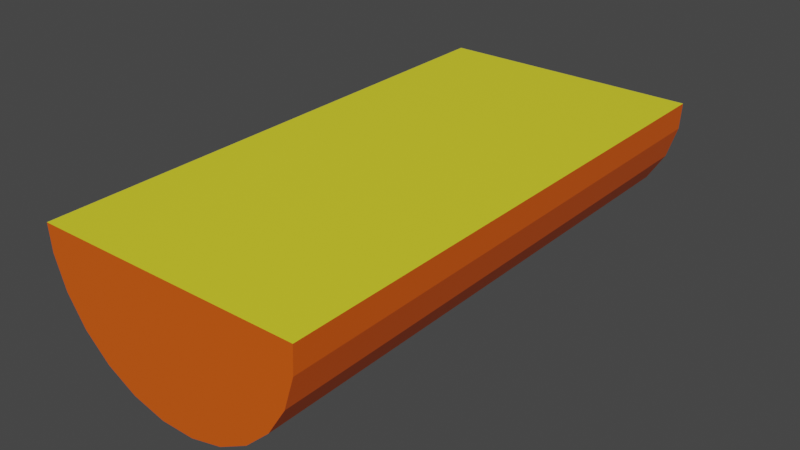 # Source: halfLog.blend  (saved by Blender 2.93.21; exported with 4.5.12 LTS)
import bpy
from mathutils import Matrix  # noqa: F401  (used for matrix-valued properties, if any)

bpy.ops.wm.read_factory_settings(use_empty=True)
scene = bpy.context.scene
scene.name = 'Scene'

# ---- collections
col_collection = bpy.data.collections.new('Collection'); scene.collection.children.link(col_collection)

# ---- materials (node trees are filled in below, after node groups)
mat_material_001 = bpy.data.materials.new('Material.001')
mat_material_001.use_transparent_shadow = False
mat_material_002 = bpy.data.materials.new('Material.002')
mat_material_002.use_transparent_shadow = False

# ---- material node trees
mat_material_001.use_nodes = True; mat_material_001.node_tree.nodes.clear()
_N = mat_material_001.node_tree.nodes; _L = mat_material_001.node_tree.links
n0 = _N.new('ShaderNodeBsdfPrincipled'); n0.name = 'Principled BSDF'; n0.location = (10, 300)
n0.distribution = 'GGX'
n0.subsurface_method = 'BURLEY'
n0.inputs[0].default_value = (0.8, 0.1091, 0.003468, 1.0)
n0.inputs[3].default_value = 1.45
n0.inputs[27].default_value = (0.0, 0.0, 0.0, 1.0)
n0.inputs[28].default_value = 1.0
n1 = _N.new('ShaderNodeOutputMaterial'); n1.name = 'Material Output'; n1.location = (300, 300)
_L.new(n0.outputs[0], n1.inputs[0])
n1.is_active_output = True
mat_material_002.use_nodes = True; mat_material_002.node_tree.nodes.clear()
_N = mat_material_002.node_tree.nodes; _L = mat_material_002.node_tree.links
n0 = _N.new('ShaderNodeBsdfPrincipled'); n0.name = 'Principled BSDF'; n0.location = (10, 300)
n0.distribution = 'GGX'
n0.subsurface_method = 'BURLEY'
n0.inputs[0].default_value = (0.8, 0.7499, 0.02687, 1.0)
n0.inputs[3].default_value = 1.45
n0.inputs[27].default_value = (0.0, 0.0, 0.0, 1.0)
n0.inputs[28].default_value = 1.0
n1 = _N.new('ShaderNodeOutputMaterial'); n1.name = 'Material Output'; n1.location = (300, 300)
_L.new(n0.outputs[0], n1.inputs[0])
n1.is_active_output = True

# ---- world
world_world = bpy.data.worlds.new('World'); scene.world = world_world
world_world.use_nodes = True; world_world.node_tree.nodes.clear()
_N = world_world.node_tree.nodes; _L = world_world.node_tree.links
n0 = _N.new('ShaderNodeOutputWorld'); n0.name = 'World Output'; n0.location = (300, 300)
n1 = _N.new('ShaderNodeBackground'); n1.name = 'Background'; n1.location = (10, 300)
n1.inputs[0].default_value = (0.05088, 0.05088, 0.05088, 1.0)
_L.new(n1.outputs[0], n0.inputs[0])
n0.is_active_output = True
world_world.color = (0.05088, 0.05088, 0.05088)
world_world.use_sun_shadow = False
world_world.sun_shadow_jitter_overblur = 0.0

# ---- meshes
me_cylinder = bpy.data.meshes.new('Cylinder')
me_cylinder.from_pydata([(0.8448, -0.1611, -1.705), (0.8448, -0.1611, 1.705), (0.7782, -0.3662, -1.705), (0.7782, -0.3662, 1.705), (0.6626, -0.5482, -1.705), (0.6626, -0.5482, 1.705), (0.5055, -0.6958, -1.705), (0.5055, -0.6958, 1.705), (0.3166, -0.7996, -1.705), (0.3166, -0.7996, 1.705), (0.1078, -0.8532, -1.705), (0.1078, -0.8532, 1.705), (-0.1078, -0.8532, -1.705), (-0.1078, -0.8532, 1.705), (-0.3166, -0.7996, -1.705), (-0.3166, -0.7996, 1.705), (-0.5055, -0.6958, -1.705), (-0.5055, -0.6958, 1.705), (-0.6626, -0.5482, -1.705), (-0.6626, -0.5482, 1.705), (-0.7782, -0.3662, -1.705), (-0.7782, -0.3662, 1.705), (-0.8448, -0.1611, -1.705), (-0.8448, -0.1611, 1.705), (0.8554, 0.008219, 1.705), (0.8554, 0.008219, -1.705), (-0.8554, 0.008219, 1.705), (-0.8554, 0.008219, -1.705)], [], [(1, 0, 25, 24), (0, 1, 3, 2), (2, 3, 5, 4), (4, 5, 7, 6), (6, 7, 9, 8), (8, 9, 11, 10), (10, 11, 13, 12), (12, 13, 15, 14), (14, 15, 17, 16), (16, 17, 19, 18), (18, 19, 21, 20), (20, 21, 23, 22), (22, 23, 26, 27), (23, 21, 19, 17, 15, 13, 11, 9, 7, 5, 3, 1, 24, 26), (0, 2, 4, 6, 8, 10, 12, 14, 16, 18, 20, 22, 27, 25), (25, 27, 26, 24)])
me_cylinder.polygons.foreach_set('material_index', [0, 0, 0, 0, 0, 0, 0, 0, 0, 0, 0, 0, 0, 0, 0, 1])
_uv = me_cylinder.uv_layers.new(name='UVMap')
_uv.uv.foreach_set('vector', [0.72, 1.0, 0.72, 0.5, 0.7515, 0.5, 0.7515, 1.0, 0.72, 0.5, 0.72, 1.0, 0.68, 1.0, 0.68, 0.5, 0.68, 0.5, 0.68, 1.0, 0.64, 1.0, 0.64, 0.5, 0.64, 0.5, 0.64, 1.0, 0.6, 1.0, 0.6, 0.5, 0.6, 0.5, 0.6, 1.0, 0.56, 1.0, 0.56, 0.5, 0.56, 0.5, 0.56, 1.0, 0.52, 1.0, 0.52, 0.5, 0.52, 0.5, 0.52, 1.0, 0.48, 1.0, 0.48, 0.5, 0.48, 0.5, 0.48, 1.0, 0.44, 1.0, 0.44, 0.5, 0.44, 0.5, 0.44, 1.0, 0.4, 1.0, 0.4, 0.5, 0.4, 0.5, 0.4, 1.0, 0.36, 1.0, 0.36, 0.5, 0.36, 0.5, 0.36, 1.0, 0.32, 1.0, 0.32, 0.5, 0.32, 0.5, 0.32, 1.0, 0.28, 1.0, 0.28, 0.5, 0.28, 0.5, 0.28, 1.0, 0.2485, 1.0, 0.2485, 0.5, 0.01425, 0.205, 0.03284, 0.1478, 0.06508, 0.09702, 0.1089, 0.05584, 0.1617, 0.02685, 0.2199, 0.01189, 0.2801, 0.01189, 0.3383, 0.02685, 0.3911, 0.05584, 0.4349, 0.09702, 0.4672, 0.1478, 0.4857, 0.205, 0.4887, 0.2523, 0.01128, 0.2523, 0.9857, 0.205, 0.9672, 0.1478, 0.9349, 0.09702, 0.8911, 0.05584, 0.8383, 0.02685, 0.7801, 0.01189, 0.7199, 0.01189, 0.6617, 0.02685, 0.6089, 0.05584, 0.5651, 0.09702, 0.5328, 0.1478, 0.5143, 0.205, 0.5113, 0.2523, 0.9887, 0.2523, 0.3869, 0.8183, 0.3869, 0.9317, 0.6131, 0.9317, 0.6131, 0.8183])
me_cylinder.materials.append(mat_material_001)
me_cylinder.materials.append(mat_material_002)
me_cylinder.use_remesh_fix_poles = True
me_cylinder.use_remesh_preserve_attributes = False
me_cylinder.update()

# ---- objects
ob_cylinder = bpy.data.objects.new('Cylinder', me_cylinder)

# ---- transforms, parenting, visibility, modifiers, constraints
ob_cylinder.location = (0.0, 0.0, 0.0)
ob_cylinder.rotation_euler = (1.584, -0.0, 0.0)

# ---- collection membership
col_collection.objects.link(ob_cylinder)

# ---- scene / render settings (as saved in the file)
scene.frame_start = 1; scene.frame_end = 250; scene.frame_set(1)
scene.render.engine = 'BLENDER_EEVEE_NEXT'
scene.cycles.use_denoising = False
scene.cycles.samples = 128
scene.cycles.sampling_pattern = 'TABULATED_SOBOL'
scene.cycles.use_adaptive_sampling = False
scene.cycles.use_light_tree = False
scene.view_settings.view_transform = 'Filmic'
bpy.context.view_layer.update()

# ---- added for rendering (the .blend has no active camera and no usable light): camera, sun
cam_auto = bpy.data.cameras.new('AutoCamera')
cam_auto.lens = 50.0
cam_auto.sensor_width = 36.0
cam_auto.clip_end = 1000.0
ob_auto_camera = bpy.data.objects.new('AutoCamera', cam_auto)
scene.collection.objects.link(ob_auto_camera)
ob_auto_camera.location = (3.63687, -4.35871, 2.48704)
ob_auto_camera.rotation_euler = (1.09748, -7.21219e-08, 0.694738)
scene.camera = ob_auto_camera
light_auto_sun = bpy.data.lights.new('AutoSun', 'SUN')
light_auto_sun.energy = 3.0
light_auto_sun.angle = 0.0523599
ob_auto_sun = bpy.data.objects.new('AutoSun', light_auto_sun)
scene.collection.objects.link(ob_auto_sun)
ob_auto_sun.rotation_euler = (0.872665, 0.174533, 0.523599)
bpy.context.view_layer.update()
